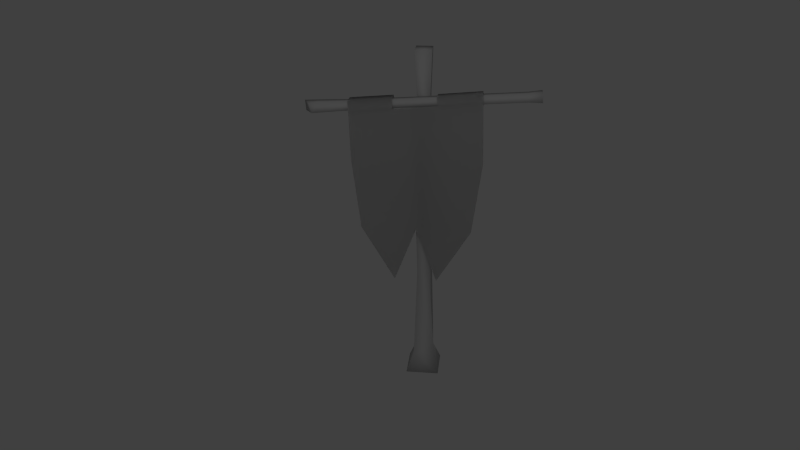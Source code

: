 # Source: AnimatedBanner.blend  (saved by Blender 2.77.0; exported with 4.5.12 LTS)
import bpy
from mathutils import Matrix  # noqa: F401  (used for matrix-valued properties, if any)

bpy.ops.wm.read_factory_settings(use_empty=True)
scene = bpy.context.scene
scene.name = 'Scene'

# ---- collections
col_collection_1 = bpy.data.collections.new('Collection 1'); scene.collection.children.link(col_collection_1)

# ---- materials (node trees are filled in below, after node groups)
mat_flagmat_002 = bpy.data.materials.new('FlagMat.002')
mat_flagmat_002.alpha_threshold = 0.0
mat_flagmat_002.use_transparent_shadow = False
mat_flagmat_002.diffuse_color = (0.588, 0.588, 0.588, 1.0)
mat_flagmat_002.roughness = 0.5
mat_flagmat_002.specular_intensity = 0.0
mat_flagmat_002.line_color = (0.0, 0.0, 0.0, 1.0)
mat_bannerpolemat_002 = bpy.data.materials.new('BannerPoleMat.002')
mat_bannerpolemat_002.alpha_threshold = 0.0
mat_bannerpolemat_002.use_transparent_shadow = False
mat_bannerpolemat_002.diffuse_color = (0.588, 0.588, 0.588, 1.0)
mat_bannerpolemat_002.specular_color = (0.0, 0.0, 0.0)
mat_bannerpolemat_002.roughness = 0.5
mat_bannerpolemat_002.specular_intensity = 1.0
mat_bannerpolemat_002.line_color = (0.0, 0.0, 0.0, 1.0)

# ---- material node trees

# ---- world
world_world = bpy.data.worlds.new('World'); scene.world = world_world
world_world.color = (0.05088, 0.05088, 0.05088)
world_world.use_sun_shadow = False
world_world.sun_shadow_jitter_overblur = 0.0
world_world.cycles.sampling_method = 'NONE'
world_world.cycles.sample_map_resolution = 256

# ---- cameras
cam_camera = bpy.data.cameras.new('Camera')
cam_camera.clip_end = 100.0
cam_camera.lens = 35.0
cam_camera.sensor_width = 32.0
cam_camera.sensor_height = 18.0
cam_camera.ortho_scale = 7.314
cam_camera.dof.focus_distance = 0.0
cam_camera.dof.aperture_fstop = 128.0

# ---- lights
light_lamp = bpy.data.lights.new('Lamp', 'POINT')
light_lamp.transmission_factor = 0.0
light_lamp.cutoff_distance = 30.0
light_lamp.energy = 100.0
light_lamp.shadow_buffer_clip_start = 1.001
light_lamp.shadow_soft_size = 1.0
light_lamp.shadow_maximum_resolution = 0.006
light_lamp.use_absolute_resolution = True
light_lamp.cycles.use_multiple_importance_sampling = False

# ---- meshes
me_flagpole_flag_flag1 = bpy.data.meshes.new('Flagpole_Flag_Flag1')
me_flagpole_flag_flag1.from_pydata([(-0.2086, 0.8787, 0.1395), (-0.0179, 1.343, 0.1388), (-0.4684, 1.358, 0.1404), (0.5214, 2.495, 0.0403), (0.5261, 2.431, 0.0266), (0.1776, 2.405, 0.0279), (0.1729, 2.47, 0.0416), (0.1403, 0.8667, 0.1382), (0.4326, 1.327, 0.1371), (-0.1717, 1.95, 0.1393), (-0.5209, 1.962, 0.1406), (0.1775, 1.938, 0.138), (0.5267, 1.925, 0.1367), (-0.1705, 2.379, 0.1393), (-0.519, 2.354, 0.1406), (0.178, 2.405, 0.138), (0.5265, 2.431, 0.1367), (-0.1758, 2.451, 0.1223), (-0.5246, 2.429, 0.1236), (0.5218, 2.494, 0.1165), (0.1733, 2.468, 0.1178), (-0.1763, 2.453, 0.0106), (-0.5251, 2.431, 0.0119), (-0.1679, 2.382, 0.0247), (-0.5164, 2.357, 0.026), (0.528, 2.409, 0.1128), (0.1795, 2.384, 0.1141), (-0.1694, 2.365, 0.1263), (-0.5179, 2.34, 0.1276), (-0.2086, 0.8787, 0.1395), (-0.0179, 1.343, 0.1388), (-0.4684, 1.358, 0.1404), (0.5214, 2.495, 0.0403), (0.5261, 2.431, 0.0266), (0.1776, 2.405, 0.0279), (0.1729, 2.47, 0.0416), (0.1403, 0.8667, 0.1382), (0.4326, 1.327, 0.1371), (-0.1717, 1.95, 0.1393), (-0.5209, 1.962, 0.1406), (0.1775, 1.938, 0.138), (0.5267, 1.925, 0.1367), (-0.1705, 2.379, 0.1393), (-0.519, 2.354, 0.1406), (0.178, 2.405, 0.138), (0.5265, 2.431, 0.1367), (-0.1758, 2.451, 0.1223), (-0.5246, 2.429, 0.1236), (0.5218, 2.494, 0.1165), (0.1733, 2.468, 0.1178), (-0.1763, 2.453, 0.0106), (-0.5251, 2.431, 0.0119), (-0.1679, 2.382, 0.0247), (-0.5164, 2.357, 0.026), (0.528, 2.409, 0.1128), (0.1795, 2.384, 0.1141), (-0.1694, 2.365, 0.1263), (-0.5179, 2.34, 0.1276)], [], [(0, 1, 2), (3, 4, 5), (3, 5, 6), (7, 8, 1), (1, 9, 10), (1, 10, 2), (1, 11, 9), (8, 12, 11), (8, 11, 1), (9, 13, 14), (9, 14, 10), (11, 15, 13), (11, 13, 9), (12, 16, 15), (12, 15, 11), (13, 17, 18), (13, 18, 14), (16, 19, 20), (16, 20, 15), (17, 21, 22), (17, 22, 18), (19, 3, 6), (19, 6, 20), (21, 23, 24), (21, 24, 22), (4, 25, 26), (4, 26, 5), (23, 27, 28), (23, 28, 24), (29, 31, 30), (32, 34, 33), (32, 35, 34), (36, 30, 37), (30, 39, 38), (30, 31, 39), (30, 38, 40), (37, 40, 41), (37, 30, 40), (38, 43, 42), (38, 39, 43), (40, 42, 44), (40, 38, 42), (41, 44, 45), (41, 40, 44), (42, 47, 46), (42, 43, 47), (45, 49, 48), (45, 44, 49), (46, 51, 50), (46, 47, 51), (48, 35, 32), (48, 49, 35), (50, 53, 52), (50, 51, 53), (33, 55, 54), (33, 34, 55), (52, 57, 56), (52, 53, 57)])
me_flagpole_flag_flag1.polygons.foreach_set('use_smooth', [True] * 58)
_uv = me_flagpole_flag_flag1.uv_layers.new(name='UVMap')
_uv.uv.foreach_set('vector', [0.3826, 0.1142, 0.509, 0.3662, 0.1837, 0.3667, 0.333, 0.0082, 0.333, 0.0324, 0.0805, 0.0324, 0.333, 0.0082, 0.0805, 0.0324, 0.0805, 0.0082, 0.6346, 0.1138, 0.8343, 0.3657, 0.509, 0.3662, 0.509, 0.3662, 0.3834, 0.6889, 0.1312, 0.6893, 0.509, 0.3662, 0.1312, 0.6893, 0.1837, 0.3667, 0.509, 0.3662, 0.6356, 0.6885, 0.3834, 0.6889, 0.8343, 0.3657, 0.8878, 0.6881, 0.6356, 0.6885, 0.8343, 0.3657, 0.6356, 0.6885, 0.509, 0.3662, 0.3834, 0.6889, 0.3838, 0.9411, 0.1316, 0.9415, 0.3834, 0.6889, 0.1316, 0.9415, 0.1312, 0.6893, 0.6356, 0.6885, 0.636, 0.9407, 0.3838, 0.9411, 0.6356, 0.6885, 0.3838, 0.9411, 0.3834, 0.6889, 0.8878, 0.6881, 0.8882, 0.9403, 0.636, 0.9407, 0.8878, 0.6881, 0.636, 0.9407, 0.6356, 0.6885, 0.3838, 0.9411, 0.3839, 0.9807, 0.1317, 0.9832, 0.3838, 0.9411, 0.1317, 0.9832, 0.1316, 0.9415, 0.8882, 0.9403, 0.8883, 0.9761, 0.6361, 0.9765, 0.8882, 0.9403, 0.6361, 0.9765, 0.636, 0.9407, 0.8883, 0.0287, 0.8883, 0.0887, 0.6357, 0.0887, 0.8883, 0.0287, 0.6357, 0.0887, 0.6357, 0.0287, 0.6106, 0.0478, 0.6106, 0.0887, 0.3581, 0.0887, 0.6106, 0.0478, 0.3581, 0.0887, 0.3581, 0.0478, 0.333, 0.0594, 0.333, 0.0887, 0.0805, 0.0887, 0.333, 0.0594, 0.0805, 0.0887, 0.0805, 0.0574, 0.8636, 0.0245, 0.6484, 0.0245, 0.6484, 0.0938, 0.8636, 0.0245, 0.6484, 0.0938, 0.8636, 0.0938, 0.8636, 0.0245, 0.6484, 0.0245, 0.6484, 0.0938, 0.8636, 0.0245, 0.6484, 0.0938, 0.8636, 0.0938, 0.3826, 0.1142, 0.1837, 0.3667, 0.509, 0.3662, 0.333, 0.0082, 0.0805, 0.0324, 0.333, 0.0324, 0.333, 0.0082, 0.0805, 0.0082, 0.0805, 0.0324, 0.6346, 0.1138, 0.509, 0.3662, 0.8343, 0.3657, 0.509, 0.3662, 0.1312, 0.6893, 0.3834, 0.6889, 0.509, 0.3662, 0.1837, 0.3667, 0.1312, 0.6893, 0.509, 0.3662, 0.3834, 0.6889, 0.6356, 0.6885, 0.8343, 0.3657, 0.6356, 0.6885, 0.8878, 0.6881, 0.8343, 0.3657, 0.509, 0.3662, 0.6356, 0.6885, 0.3834, 0.6889, 0.1316, 0.9415, 0.3838, 0.9411, 0.3834, 0.6889, 0.1312, 0.6893, 0.1316, 0.9415, 0.6356, 0.6885, 0.3838, 0.9411, 0.636, 0.9407, 0.6356, 0.6885, 0.3834, 0.6889, 0.3838, 0.9411, 0.8878, 0.6881, 0.636, 0.9407, 0.8882, 0.9403, 0.8878, 0.6881, 0.6356, 0.6885, 0.636, 0.9407, 0.3838, 0.9411, 0.1317, 0.9832, 0.3839, 0.9807, 0.3838, 0.9411, 0.1316, 0.9415, 0.1317, 0.9832, 0.8882, 0.9403, 0.6361, 0.9765, 0.8883, 0.9761, 0.8882, 0.9403, 0.636, 0.9407, 0.6361, 0.9765, 0.8883, 0.0287, 0.6357, 0.0887, 0.8883, 0.0887, 0.8883, 0.0287, 0.6357, 0.0287, 0.6357, 0.0887, 0.6106, 0.0478, 0.3581, 0.0887, 0.6106, 0.0887, 0.6106, 0.0478, 0.3581, 0.0478, 0.3581, 0.0887, 0.333, 0.0594, 0.0805, 0.0887, 0.333, 0.0887, 0.333, 0.0594, 0.0805, 0.0574, 0.0805, 0.0887, 0.8636, 0.0245, 0.6484, 0.0938, 0.6484, 0.0245, 0.8636, 0.0245, 0.8636, 0.0938, 0.6484, 0.0938, 0.8636, 0.0245, 0.6484, 0.0938, 0.6484, 0.0245, 0.8636, 0.0245, 0.8636, 0.0938, 0.6484, 0.0938])
me_flagpole_flag_flag1.materials.append(mat_flagmat_002)
me_flagpole_flag_flag1.use_remesh_preserve_volume = False
me_flagpole_flag_flag1.use_remesh_preserve_attributes = False
me_flagpole_flag_flag1.use_mirror_vertex_groups = False
me_flagpole_flag_flag1.update()
me_flagpole_bannerpole = bpy.data.meshes.new('Flagpole_BannerPole')
me_flagpole_bannerpole.from_pydata([(0.0232, 2.391, 0.1144), (0.0184, 2.456, 0.1144), (-0.047, 2.451, 0.1146), (-0.0422, 2.386, 0.1146), (0.9127, 2.45, 0.0391), (0.9069, 2.528, 0.0391), (0.9072, 2.528, 0.1175), (0.913, 2.45, 0.1175), (-0.0424, 2.386, 0.0491), (-0.0472, 2.451, 0.0491), (0.0182, 2.456, 0.0488), (0.023, 2.391, 0.0488), (-0.8704, 2.316, 0.1274), (-0.8896, 2.399, 0.1275), (-0.9372, 2.396, 0.0427), (-0.931, 2.311, 0.0427), (0.4676, 2.424, 0.0472), (0.4678, 2.424, 0.1127), (0.4628, 2.489, 0.0472), (0.463, 2.489, 0.1127), (-0.4868, 2.353, 0.1163), (-0.4898, 2.36, 0.0433), (-0.4916, 2.419, 0.1163), (-0.4918, 2.419, 0.0507), (0.8083, 2.449, 0.0459), (0.8085, 2.449, 0.1114), (0.8035, 2.514, 0.0459), (0.8037, 2.514, 0.1115), (-0.8269, 2.32, 0.1255), (-0.8277, 2.329, 0.052), (-0.8328, 2.402, 0.1256), (-0.8332, 2.402, 0.044), (0.1394, -0.0796, 0.1386), (0.0946, 0.199, 0.0793), (-0.0795, 0.0796, 0.08), (-0.1388, -0.0796, 0.1397), (0.1384, -0.0796, -0.1396), (0.0791, 0.0796, -0.0799), (-0.1399, -0.0796, -0.1386), (-0.0802, 0.0796, -0.0849), (0.0658, 2.82, 0.0656), (0.0653, 2.82, -0.066), (-0.0662, 2.82, -0.0655), (-0.0658, 2.82, 0.0661), (0.0496, 0.8996, 0.0495), (-0.0496, 0.8996, 0.0498), (0.0659, 0.8996, -0.0598), (-0.05, 0.8996, -0.0494), (0.0496, 1.49, 0.0495), (-0.0619, 1.49, 0.059), (0.0492, 1.49, -0.0497), (-0.05, 1.49, -0.0494), (0.0539, 2.47, 0.0537), (-0.0496, 2.47, 0.0498), (0.0535, 2.47, -0.0541), (-0.0543, 2.47, -0.0537)], [], [(0, 1, 2), (0, 2, 3), (4, 5, 6), (4, 6, 7), (8, 9, 10), (8, 10, 11), (12, 13, 14), (12, 14, 15), (1, 10, 9), (1, 9, 2), (11, 0, 3), (11, 3, 8), (11, 16, 17), (11, 17, 0), (10, 18, 16), (10, 16, 11), (1, 19, 18), (1, 18, 10), (0, 17, 19), (0, 19, 1), (3, 20, 21), (3, 21, 8), (2, 22, 20), (2, 20, 3), (9, 23, 22), (9, 22, 2), (8, 21, 23), (8, 23, 9), (16, 24, 25), (16, 25, 17), (18, 26, 24), (18, 24, 16), (19, 27, 26), (19, 26, 18), (17, 25, 27), (17, 27, 19), (20, 28, 29), (20, 29, 21), (22, 30, 28), (22, 28, 20), (23, 31, 30), (23, 30, 22), (21, 29, 31), (21, 31, 23), (24, 4, 7), (24, 7, 25), (26, 5, 4), (26, 4, 24), (27, 6, 5), (27, 5, 26), (25, 7, 6), (25, 6, 27), (28, 12, 15), (28, 15, 29), (30, 13, 12), (30, 12, 28), (31, 14, 13), (31, 13, 30), (29, 15, 14), (29, 14, 31), (32, 33, 34), (32, 34, 35), (36, 37, 33), (36, 33, 32), (38, 39, 37), (38, 37, 36), (35, 34, 39), (35, 39, 38), (40, 41, 42), (40, 42, 43), (36, 32, 35), (36, 35, 38), (33, 44, 45), (33, 45, 34), (37, 46, 44), (37, 44, 33), (39, 47, 46), (39, 46, 37), (34, 45, 47), (34, 47, 39), (44, 48, 49), (44, 49, 45), (46, 50, 48), (46, 48, 44), (47, 51, 50), (47, 50, 46), (45, 49, 51), (45, 51, 47), (48, 52, 53), (48, 53, 49), (50, 54, 52), (50, 52, 48), (51, 55, 54), (51, 54, 50), (49, 53, 55), (49, 55, 51), (52, 40, 43), (52, 43, 53), (54, 41, 40), (54, 40, 52), (55, 42, 41), (55, 41, 54), (53, 43, 42), (53, 42, 55)])
me_flagpole_bannerpole.polygons.foreach_set('use_smooth', [True] * 104)
_uv = me_flagpole_bannerpole.uv_layers.new(name='UVMap')
_uv.uv.foreach_set('vector', [0.6526, 0.0099, 0.6526, 0.0295, 0.6277, 0.0295, 0.6526, 0.0099, 0.6277, 0.0295, 0.6277, 0.0099, 0.1062, 0.5409, 0.1062, 0.5644, 0.0764, 0.5644, 0.1062, 0.5409, 0.0764, 0.5644, 0.0764, 0.5409, 0.6526, 0.0886, 0.6526, 0.1082, 0.6277, 0.1082, 0.6526, 0.0886, 0.6277, 0.1082, 0.6277, 0.0886, 0.3121, 0.007, 0.3072, 0.0324, 0.2892, 0.0324, 0.3121, 0.007, 0.2892, 0.0324, 0.2892, 0.007, 0.6526, 0.0492, 0.6526, 0.0689, 0.6277, 0.0689, 0.6526, 0.0492, 0.6277, 0.0689, 0.6277, 0.0492, 0.3723, 0.6186, 0.3723, 0.6383, 0.3474, 0.6383, 0.3723, 0.6186, 0.3474, 0.6383, 0.3474, 0.6186, 0.0088, 0.5803, 0.1781, 0.5803, 0.1781, 0.5999, 0.0088, 0.5803, 0.1781, 0.5999, 0.0088, 0.5999, 0.6277, 0.1082, 0.4585, 0.1082, 0.4585, 0.0886, 0.6277, 0.1082, 0.4585, 0.0886, 0.6277, 0.0886, 0.6526, 0.0492, 0.8219, 0.0492, 0.8219, 0.0689, 0.6526, 0.0492, 0.8219, 0.0689, 0.6526, 0.0689, 0.6526, 0.0099, 0.8219, 0.0099, 0.8219, 0.0295, 0.6526, 0.0099, 0.8219, 0.0295, 0.6526, 0.0295, 0.3474, 0.6383, 0.1781, 0.6383, 0.1773, 0.6164, 0.3474, 0.6383, 0.1773, 0.6164, 0.3474, 0.6186, 0.6277, 0.0295, 0.4585, 0.0295, 0.4585, 0.0099, 0.6277, 0.0295, 0.4585, 0.0099, 0.6277, 0.0099, 0.6277, 0.0689, 0.4585, 0.0689, 0.4585, 0.0492, 0.6277, 0.0689, 0.4585, 0.0492, 0.6277, 0.0492, 0.6526, 0.0886, 0.8227, 0.0907, 0.8219, 0.1082, 0.6526, 0.0886, 0.8219, 0.1082, 0.6526, 0.1082, 0.1781, 0.5803, 0.3078, 0.5803, 0.3078, 0.5999, 0.1781, 0.5803, 0.3078, 0.5999, 0.1781, 0.5999, 0.4585, 0.1082, 0.3288, 0.1082, 0.3288, 0.0886, 0.4585, 0.1082, 0.3288, 0.0886, 0.4585, 0.0886, 0.8219, 0.0492, 0.9516, 0.0492, 0.9516, 0.0689, 0.8219, 0.0492, 0.9516, 0.0689, 0.8219, 0.0689, 0.8219, 0.0099, 0.9516, 0.0099, 0.9516, 0.0295, 0.8219, 0.0099, 0.9516, 0.0295, 0.8219, 0.0295, 0.1781, 0.6383, 0.0484, 0.6407, 0.0484, 0.6186, 0.1781, 0.6383, 0.0484, 0.6186, 0.1773, 0.6164, 0.4585, 0.0295, 0.3288, 0.0319, 0.3288, 0.0075, 0.4585, 0.0295, 0.3288, 0.0075, 0.4585, 0.0099, 0.4585, 0.0689, 0.3288, 0.0712, 0.3288, 0.0468, 0.4585, 0.0689, 0.3288, 0.0468, 0.4585, 0.0492, 0.8227, 0.0907, 0.9516, 0.0886, 0.9516, 0.1106, 0.8227, 0.0907, 0.9516, 0.1106, 0.8219, 0.1082, 0.3078, 0.5803, 0.3474, 0.5783, 0.3474, 0.6018, 0.3078, 0.5803, 0.3474, 0.6018, 0.3078, 0.5999, 0.3288, 0.1082, 0.2892, 0.1102, 0.2892, 0.0867, 0.3288, 0.1082, 0.2892, 0.0867, 0.3288, 0.0886, 0.9516, 0.0492, 0.9912, 0.0473, 0.9912, 0.0708, 0.9516, 0.0492, 0.9912, 0.0708, 0.9516, 0.0689, 0.9516, 0.0099, 0.9912, 0.0079, 0.9912, 0.0314, 0.9516, 0.0099, 0.9912, 0.0314, 0.9516, 0.0295, 0.0484, 0.6407, 0.0318, 0.6412, 0.0088, 0.6157, 0.0484, 0.6407, 0.0088, 0.6157, 0.0484, 0.6186, 0.3288, 0.0319, 0.3072, 0.0324, 0.3121, 0.007, 0.3288, 0.0319, 0.3121, 0.007, 0.3288, 0.0075, 0.3288, 0.0712, 0.2892, 0.0718, 0.3072, 0.0463, 0.3288, 0.0712, 0.3072, 0.0463, 0.3288, 0.0468, 0.9516, 0.0886, 0.9912, 0.0857, 0.9912, 0.1111, 0.9516, 0.0886, 0.9912, 0.1111, 0.9516, 0.1106, 0.7446, 0.1251, 0.7276, 0.2085, 0.6615, 0.1727, 0.7446, 0.1251, 0.6615, 0.1727, 0.6389, 0.1251, 0.6213, 0.1251, 0.5987, 0.1727, 0.5382, 0.2085, 0.6213, 0.1251, 0.5382, 0.2085, 0.5156, 0.1251, 0.9912, 0.1251, 0.9686, 0.1727, 0.9081, 0.1727, 0.9912, 0.1251, 0.9081, 0.1727, 0.8855, 0.1251, 0.8679, 0.1251, 0.8453, 0.1727, 0.7827, 0.1727, 0.8679, 0.1251, 0.7827, 0.1727, 0.7622, 0.1251, 0.0588, 0.525, 0.0588, 0.5644, 0.0088, 0.5644, 0.0588, 0.525, 0.0088, 0.5644, 0.0088, 0.525, 0.4955, 0.5579, 0.4955, 0.6412, 0.3899, 0.6412, 0.4955, 0.5579, 0.3899, 0.6412, 0.3899, 0.5579, 0.7276, 0.2085, 0.7106, 0.4182, 0.6729, 0.4182, 0.7276, 0.2085, 0.6729, 0.4182, 0.6615, 0.1727, 0.5987, 0.1727, 0.5911, 0.4182, 0.5496, 0.4182, 0.5987, 0.1727, 0.5496, 0.4182, 0.5382, 0.2085, 0.9686, 0.1727, 0.9572, 0.4182, 0.9132, 0.4182, 0.9686, 0.1727, 0.9132, 0.4182, 0.9081, 0.1727, 0.8453, 0.1727, 0.8339, 0.4182, 0.7962, 0.4182, 0.8453, 0.1727, 0.7962, 0.4182, 0.7827, 0.1727, 0.7106, 0.4182, 0.7106, 0.5949, 0.6683, 0.5949, 0.7106, 0.4182, 0.6683, 0.5949, 0.6729, 0.4182, 0.5911, 0.4182, 0.5873, 0.5949, 0.5496, 0.5949, 0.5911, 0.4182, 0.5496, 0.5949, 0.5496, 0.4182, 0.9572, 0.4182, 0.9572, 0.5949, 0.9195, 0.5949, 0.9572, 0.4182, 0.9195, 0.5949, 0.9132, 0.4182, 0.8339, 0.4182, 0.8374, 0.5949, 0.7962, 0.5949, 0.8339, 0.4182, 0.7962, 0.5949, 0.7962, 0.4182, 0.7106, 0.5949, 0.7122, 0.8883, 0.6729, 0.8883, 0.7106, 0.5949, 0.6729, 0.8883, 0.6683, 0.5949, 0.5873, 0.5949, 0.5889, 0.8883, 0.548, 0.8883, 0.5873, 0.5949, 0.548, 0.8883, 0.5496, 0.5949, 0.9572, 0.5949, 0.9588, 0.8883, 0.9179, 0.8883, 0.9572, 0.5949, 0.9179, 0.8883, 0.9195, 0.5949, 0.8374, 0.5949, 0.8339, 0.8883, 0.7946, 0.8883, 0.8374, 0.5949, 0.7946, 0.8883, 0.7962, 0.5949, 0.7122, 0.8883, 0.7167, 0.993, 0.6668, 0.993, 0.7122, 0.8883, 0.6668, 0.993, 0.6729, 0.8883, 0.5889, 0.8883, 0.5934, 0.993, 0.5435, 0.993, 0.5889, 0.8883, 0.5435, 0.993, 0.548, 0.8883, 0.9588, 0.8883, 0.9633, 0.993, 0.9134, 0.993, 0.9588, 0.8883, 0.9134, 0.993, 0.9179, 0.8883, 0.8339, 0.8883, 0.84, 0.993, 0.7901, 0.993, 0.8339, 0.8883, 0.7901, 0.993, 0.7946, 0.8883])
me_flagpole_bannerpole.materials.append(mat_bannerpolemat_002)
me_flagpole_bannerpole.use_remesh_preserve_volume = False
me_flagpole_bannerpole.use_remesh_preserve_attributes = False
me_flagpole_bannerpole.use_mirror_vertex_groups = False
me_flagpole_bannerpole.update()
arm_armature = bpy.data.armatures.new('Armature')  # bones are not reproduced

# ---- objects
ob_armature = bpy.data.objects.new('Armature', arm_armature)
ob_mesh = bpy.data.objects.new('Mesh', me_flagpole_flag_flag1)
ob_mesh_001 = bpy.data.objects.new('Mesh.001', me_flagpole_bannerpole)
ob_lamp = bpy.data.objects.new('Lamp', light_lamp)
ob_camera = bpy.data.objects.new('Camera', cam_camera)

# ---- transforms, parenting, visibility, modifiers, constraints
ob_armature.location = (-0.8632, -0.1231, 2.376)
ob_armature.rotation_euler = (0.0, 1.484, 0.0)
ob_armature.show_in_front = True
ob_armature.lineart.crease_threshold = 0.0
ob_mesh.parent = ob_armature
ob_mesh.matrix_parent_inverse = Matrix(((0.08716, 0.0, -0.9962, 2.442), (0.0, 1.0, 0.0, 0.1231), (0.9962, 0.0, 0.08716, 0.6528), (0.0, 0.0, 0.0, 1.0)))
ob_mesh.location = (0.0, 0.0, 0.0)
ob_mesh.rotation_euler = (1.571, -0.0245, -1.364e-27)
ob_mesh.lineart.crease_threshold = 0.0
_vg = ob_mesh.vertex_groups.new(name='Bone')
for _i, _w in zip([3, 4, 5, 6, 9, 10, 12, 13, 14, 15, 16, 17, 18, 19, 20, 21, 22, 23, 24, 25, 26, 27, 28, 32, 33, 34, 35, 38, 39, 41, 42, 43, 44, 45, 46, 47, 48, 49, 50, 51, 52, 53, 54, 55, 56, 57], [1.0, 1.0, 0.9698, 0.9998, 0.01272, 0.1026, 0.05576, 0.9699, 0.6646, 0.03259, 0.4663, 0.9955, 0.9999, 0.9768, 0.9125, 0.9866, 1.0, 0.9875, 1.0, 0.8488, 0.9829, 0.9914, 0.8959, 1.0, 1.0, 0.9698, 0.9998, 0.01272, 0.1026, 0.05576, 0.9699, 0.6646, 0.03259, 0.4663, 0.9955, 0.9999, 0.9768, 0.9125, 0.9866, 1.0, 0.9875, 1.0, 0.8488, 0.9829, 0.9914, 0.8959]): _vg.add([_i], _w, 'REPLACE')
_vg = ob_mesh.vertex_groups.new(name='Bone.004')
for _i, _w in zip([3, 4, 5, 6, 12, 15, 16, 19, 20, 25, 32, 33, 34, 35, 41, 44, 45, 48, 49, 54], [0.3884, 0.3416, 0.003754, 0.04831, 0.09658, 0.9526, 0.5114, 0.4485, 0.1099, 0.3137, 0.3884, 0.3416, 0.003754, 0.04831, 0.09658, 0.9526, 0.5114, 0.4485, 0.1099, 0.3137]): _vg.add([_i], _w, 'REPLACE')
_vg = ob_mesh.vertex_groups.new(name='Bone.005')
for _i, _w in zip([1, 3, 4, 8, 9, 11, 12, 16, 19, 25, 30, 32, 33, 37, 38, 40, 41, 45, 48, 54], [0.0638, 0.09366, 0.08222, 0.1357, 0.04699, 0.9897, 0.7318, 0.1511, 0.1184, 0.07543, 0.0638, 0.09366, 0.08222, 0.1357, 0.04699, 0.9897, 0.7318, 0.1511, 0.1184, 0.07543]): _vg.add([_i], _w, 'REPLACE')
_vg = ob_mesh.vertex_groups.new(name='Bone.006')
for _i, _w in zip([0, 1, 2, 7, 8, 12, 29, 30, 31, 36, 37, 41], [0.03132, 0.7164, 0.1599, 0.9488, 0.7965, 0.107, 0.03132, 0.7164, 0.1599, 0.9488, 0.7965, 0.107]): _vg.add([_i], _w, 'REPLACE')
_vg = ob_mesh.vertex_groups.new(name='Bone.001')
for _i, _w in zip([1, 2, 9, 10, 14, 18, 22, 24, 28, 30, 31, 38, 39, 43, 47, 51, 53, 57], [0.06255, 0.1395, 0.8959, 0.7538, 0.4922, 0.4219, 0.3426, 0.2834, 0.2616, 0.06255, 0.1395, 0.8959, 0.7538, 0.4922, 0.4219, 0.3426, 0.2834, 0.2616]): _vg.add([_i], _w, 'REPLACE')
_vg = ob_mesh.vertex_groups.new(name='Bone.002')
_vg = ob_mesh.vertex_groups.new(name='Bone.003')
for _i, _w in zip([0, 1, 2, 8, 10, 14, 29, 30, 31, 37, 39, 43], [0.9473, 0.153, 0.6653, 0.02175, 0.1218, 0.01006, 0.9473, 0.153, 0.6653, 0.02175, 0.1218, 0.01006]): _vg.add([_i], _w, 'REPLACE')
_m = ob_mesh.modifiers.new('Armature', 'ARMATURE')
_m.object = ob_armature
_m.use_bone_envelopes = True
ob_mesh_001.location = (0.0, 0.0, 0.0)
ob_mesh_001.rotation_euler = (1.571, -0.0, 0.0)
ob_mesh_001.lineart.crease_threshold = 0.0
_vg = ob_mesh_001.vertex_groups.new(name='Group')
ob_lamp.location = (-0.02035, -5.536, 5.904)
ob_lamp.rotation_euler = (0.6503, 0.05522, 1.866)
ob_lamp.lock_rotations_4d = False
ob_lamp.empty_display_type = 'ARROWS'
ob_lamp.color = (0.0, 0.0, 0.0, 0.0)
ob_lamp.lineart.crease_threshold = 0.0
ob_camera.location = (0.6553, -6.508, 4.576)
ob_camera.rotation_euler = (1.109, 0.01082, 0.1253)
ob_camera.lock_rotations_4d = False
ob_camera.empty_display_type = 'ARROWS'
ob_camera.color = (0.0, 0.0, 0.0, 0.0)
ob_camera.display_type = 'WIRE'
ob_camera.lineart.crease_threshold = 0.0

# ---- collection membership
col_collection_1.objects.link(ob_armature)
col_collection_1.objects.link(ob_mesh)
col_collection_1.objects.link(ob_mesh_001)
col_collection_1.objects.link(ob_lamp)
col_collection_1.objects.link(ob_camera)

# ---- scene / render settings (as saved in the file)
scene.camera = ob_camera
scene.frame_start = 0; scene.frame_end = 200; scene.frame_set(57)
scene.render.engine = 'BLENDER_EEVEE_NEXT'
scene.render.image_settings.color_mode = 'RGB'
scene.render.image_settings.compression = 90
scene.render.resolution_percentage = 50
scene.render.dither_intensity = 0.0
scene.render.bake_margin = 2
scene.render.bake_bias = 0.0
scene.cycles.use_denoising = False
scene.cycles.samples = 10
scene.cycles.sampling_pattern = 'TABULATED_SOBOL'
scene.cycles.light_sampling_threshold = 0.0
scene.cycles.use_adaptive_sampling = False
scene.cycles.use_light_tree = False
scene.cycles.blur_glossy = 0.0
scene.cycles.volume_bounces = 1
scene.cycles.pixel_filter_type = 'GAUSSIAN'
scene.cycles.sample_clamp_indirect = 0.0
scene.view_settings.view_transform = 'Standard'
bpy.context.view_layer.update()
